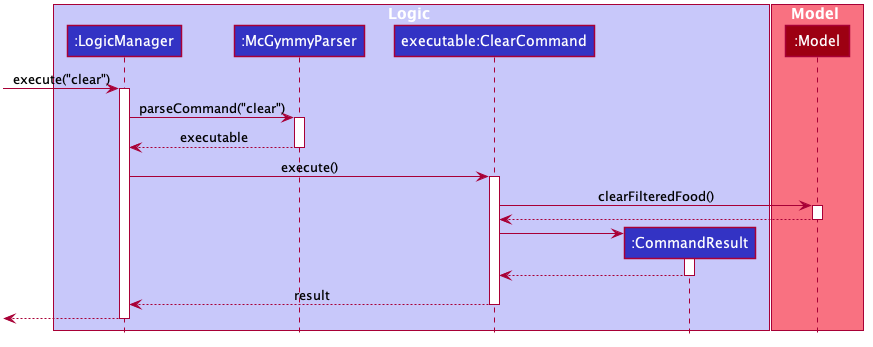

The diagram above was rendered by PlantUML. Its source (embedded in the PNG):
@startuml








skinparam BackgroundColor #FFFFFFF

skinparam Shadowing false

skinparam Class {
    FontColor #FFFFFF
    BorderThickness 1
    BorderColor #FFFFFF
    StereotypeFontColor #FFFFFF
    FontName Arial
}

skinparam Actor {
    BorderColor #000000
    Color #000000
    FontName Arial
}

skinparam Sequence {
    MessageAlign center
    BoxFontSize 15
    BoxPadding 0
    BoxFontColor #FFFFFF
    FontName Arial
}

skinparam Participant {
    FontColor #FFFFFFF
    Padding 20
}

skinparam MinClassWidth 50
skinparam ParticipantPadding 10
skinparam Shadowing false
skinparam DefaultTextAlignment center
skinparam packageStyle Rectangle

hide footbox
hide members
hide circle

box Logic #C8C8FA
participant ":LogicManager" as LogicManager #3333C4
participant ":McGymmyParser" as McGymmyParser #3333C4
participant "executable:ClearCommand" as ClearCommand #3333C4
participant ":CommandResult" as CommandResult #3333C4
end box

box Model #F97181
participant ":Model" as Model #9D0012
end box

[-> LogicManager : execute("clear")
activate LogicManager

LogicManager -> McGymmyParser : parseCommand("clear")
activate McGymmyParser

McGymmyParser --> LogicManager : executable
deactivate McGymmyParser

LogicManager -> ClearCommand : execute()
activate ClearCommand

ClearCommand -> Model : clearFilteredFood()
activate Model

Model --> ClearCommand
deactivate Model

create CommandResult
ClearCommand -> CommandResult
activate CommandResult

CommandResult --> ClearCommand
deactivate CommandResult

ClearCommand --> LogicManager : result
deactivate ClearCommand

[<--LogicManager
deactivate LogicManager
@enduml